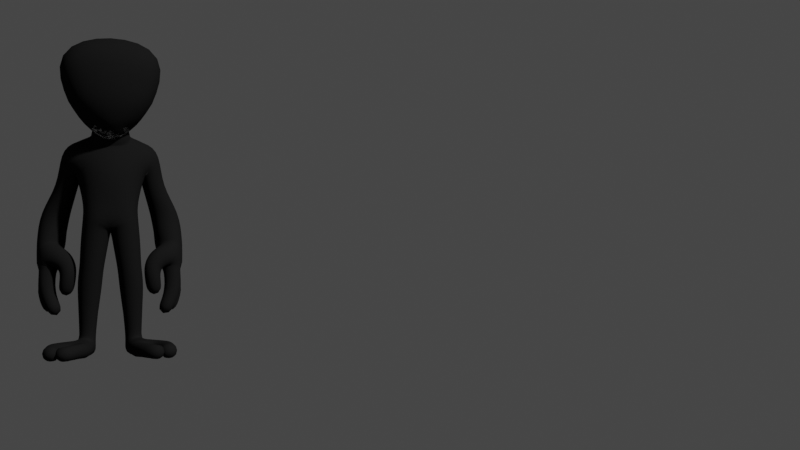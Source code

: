 # Source: Alien.blend  (saved by Blender 3.6.13; exported with 4.5.12 LTS)
import bpy
from mathutils import Matrix  # noqa: F401  (used for matrix-valued properties, if any)

bpy.ops.wm.read_factory_settings(use_empty=True)
scene = bpy.context.scene
scene.name = 'Scene'

# ---- collections
col_collection = bpy.data.collections.new('Collection'); scene.collection.children.link(col_collection)

# ---- materials (node trees are filled in below, after node groups)
mat_suit = bpy.data.materials.new('Suit')
mat_suit.alpha_threshold = 0.0
mat_suit.use_transparent_shadow = False
mat_suit.roughness = 0.5
mat_suit.line_color = (0.0, 0.0, 0.0, 1.0)
mat_skin = bpy.data.materials.new('Skin')
mat_skin.use_transparent_shadow = False
mat_eye = bpy.data.materials.new('eye')
mat_eye.use_backface_culling = True
mat_eye.use_transparent_shadow = False
mat_contour = bpy.data.materials.new('Contour')
mat_contour.use_backface_culling = True
mat_contour.use_transparent_shadow = False

# ---- material node trees
mat_suit.use_nodes = True; mat_suit.node_tree.nodes.clear()
_N = mat_suit.node_tree.nodes; _L = mat_suit.node_tree.links
n0 = _N.new('ShaderNodeOutputMaterial'); n0.name = 'Material Output'; n0.location = (300, 300)
n1 = _N.new('ShaderNodeBsdfPrincipled'); n1.name = 'Principled BSDF'; n1.location = (10, 300)
n1.distribution = 'GGX'
n1.subsurface_method = 'RANDOM_WALK_SKIN'
n1.inputs[1].default_value = 1.0
n1.inputs[2].default_value = 0.4606
n1.inputs[3].default_value = 1.45
n1.inputs[27].default_value = (0.0, 0.0, 0.0, 1.0)
n1.inputs[28].default_value = 1.0
_L.new(n1.outputs[0], n0.inputs[0])
n0.is_active_output = True
mat_skin.use_nodes = True; mat_skin.node_tree.nodes.clear()
_N = mat_skin.node_tree.nodes; _L = mat_skin.node_tree.links
n0 = _N.new('ShaderNodeBsdfPrincipled'); n0.name = 'Principled BSDF'; n0.location = (10, 300)
n0.distribution = 'GGX'
n0.subsurface_method = 'RANDOM_WALK_SKIN'
n0.inputs[0].default_value = (0.1679, 0.1679, 0.1679, 1.0)
n0.inputs[2].default_value = 1.0
n0.inputs[3].default_value = 1.45
n0.inputs[13].default_value = 0.0
n0.inputs[27].default_value = (0.05497, 0.05497, 0.05497, 1.0)
n0.inputs[28].default_value = 1.0
n1 = _N.new('ShaderNodeOutputMaterial'); n1.name = 'Material Output'; n1.location = (300, 300)
_L.new(n0.outputs[0], n1.inputs[0])
n1.is_active_output = True
mat_eye.use_nodes = True; mat_eye.node_tree.nodes.clear()
_N = mat_eye.node_tree.nodes; _L = mat_eye.node_tree.links
n0 = _N.new('ShaderNodeBsdfPrincipled'); n0.name = 'Principled BSDF'; n0.location = (10, 300)
n0.distribution = 'GGX'
n0.subsurface_method = 'RANDOM_WALK_SKIN'
n0.inputs[0].default_value = (0.0, 0.0, 0.0, 1.0)
n0.inputs[2].default_value = 0.8
n0.inputs[3].default_value = 1.45
n0.inputs[13].default_value = 0.25
n0.inputs[27].default_value = (0.0, 0.0, 0.0, 1.0)
n0.inputs[28].default_value = 1.0
n1 = _N.new('ShaderNodeOutputMaterial'); n1.name = 'Material Output'; n1.location = (300, 300)
_L.new(n0.outputs[0], n1.inputs[0])
n1.is_active_output = True
mat_contour.use_nodes = True; mat_contour.node_tree.nodes.clear()
_N = mat_contour.node_tree.nodes; _L = mat_contour.node_tree.links
n0 = _N.new('ShaderNodeBsdfPrincipled'); n0.name = 'Principled BSDF'; n0.location = (10, 300)
n0.distribution = 'GGX'
n0.subsurface_method = 'RANDOM_WALK_SKIN'
n0.inputs[0].default_value = (0.01, 0.01, 0.01, 1.0)
n0.inputs[2].default_value = 1.0
n0.inputs[3].default_value = 1.45
n0.inputs[13].default_value = 0.0
n0.inputs[27].default_value = (0.0, 0.0, 0.0, 1.0)
n1 = _N.new('ShaderNodeOutputMaterial'); n1.name = 'Material Output'; n1.location = (300, 300)
_L.new(n0.outputs[0], n1.inputs[0])
n1.is_active_output = True

# ---- world
world_world = bpy.data.worlds.new('World'); scene.world = world_world
world_world.use_nodes = True; world_world.node_tree.nodes.clear()
_N = world_world.node_tree.nodes; _L = world_world.node_tree.links
n0 = _N.new('ShaderNodeOutputWorld'); n0.name = 'World Output'; n0.location = (300, 300)
n1 = _N.new('ShaderNodeBackground'); n1.name = 'Background'; n1.location = (10, 300)
n1.inputs[0].default_value = (0.05088, 0.05088, 0.05088, 1.0)
_L.new(n1.outputs[0], n0.inputs[0])
n0.is_active_output = True
world_world.color = (0.05088, 0.05088, 0.05088)
world_world.use_sun_shadow = False
world_world.sun_shadow_jitter_overblur = 0.0

# ---- cameras
cam_camera_001 = bpy.data.cameras.new('Camera.001')
cam_camera_001.show_background_images = True
cam_camera_002 = bpy.data.cameras.new('Camera.002')
cam_camera_002.show_background_images = True

# ---- meshes
me_cube = bpy.data.meshes.new('Cube')
me_cube.from_pydata([(0.5662, 0.0, 1.025), (0.544, 0.0, -0.07562), (0.5492, -1.023, 1.025), (0.2651, -1.192, -1.038), (-0.5623, 0.0, 1.031), (-0.6863, 0.0, -0.08435), (-0.5332, -1.022, 1.017), (-0.7799, -1.185, -1.003), (0.257, -1.347, 2.528), (-1.365, -1.466, 2.585), (0.919, 0.0, 2.547), (-1.314, 0.0, 2.681), (-0.7235, -1.081, 0.4927), (-0.7408, -0.3689, -1.138), (0.3043, -0.3701, -1.172), (0.5623, -1.055, 0.3327), (0.06451, -0.5644, -2.169), (-0.6826, -0.5622, -2.038), (-0.6915, -1.192, -1.956), (0.05548, -1.199, -2.087), (-0.1453, -0.6209, -3.033), (-1.014, -0.6184, -2.87), (-1.024, -1.35, -2.774), (-0.1558, -1.359, -2.938), (-0.6906, -1.019, -5.716), (-0.9833, -0.8989, -5.724), (-1.092, -1.138, -5.72), (-0.7954, -1.263, -5.713), (-0.697, -0.1938, -0.1056), (-0.6811, -1.076, 0.2166), (0.4858, -0.2047, -0.1055), (0.4895, -1.069, 0.2168), (0.03591, -0.5966, 3.806), (-0.4807, -0.5763, 4.114), (0.4746, 0.0, 3.485), (-1.067, 0.0, 4.218), (-0.2071, -1.54, 3.703), (-1.319, -1.58, 3.949), (0.1738, 0.0, 3.779), (-0.7181, 0.0, 4.221), (-0.3726, -1.554, 2.528), (-1.722, -1.568, 2.61), (-0.4489, -2.103, 3.461), (-1.64, -2.131, 3.54), (-0.3323, 0.0, 4.947), (0.5102, 0.0, 4.365), (0.4175, -0.7432, 4.367), (-0.2471, -0.7435, 4.837), (-0.995, -1.801, 1.538), (-1.538, -1.825, 1.76), (-0.9897, -2.202, 1.754), (-1.488, -2.251, 1.962), (-1.54, -2.137, 0.4625), (-2.329, -2.182, 0.5153), (-1.602, -3.115, 0.5172), (-2.306, -3.174, 0.5311), (-1.244, -2.577, -0.978), (-2.397, -2.196, -1.052), (-1.182, -3.212, -0.9604), (-2.344, -3.302, -1.062), (-1.589, -2.825, -2.334), (-1.837, -2.829, -2.334), (-1.59, -3.131, -2.334), (-1.834, -3.139, -2.334), (-1.207, -2.557, -1.737), (-2.375, -2.728, -2.009), (-0.9435, -3.219, -1.738), (-2.35, -3.257, -2.009), (-0.935, -3.157, -3.268), (-0.9218, -2.856, -3.188), (-2.522, -2.877, -3.193), (-2.501, -3.304, -3.308), (-1.333, -3.103, -3.254), (-1.332, -2.923, -3.205), (-2.127, -2.958, -3.215), (-2.123, -3.209, -3.283), (-0.6863, -2.657, -4.146), (-0.6939, -2.424, -4.069), (-2.269, -2.705, -4.072), (-2.234, -2.988, -4.159), (-0.9916, -2.61, -4.219), (-1.001, -2.471, -4.174), (-2.011, -2.763, -4.014), (-1.995, -2.929, -4.066), (-0.6384, -2.614, -1.346), (-0.6528, -1.962, -1.368), (-0.6987, -2.609, -1.816), (-0.9847, -2.188, -1.761), (-0.7327, -1.988, -1.962), (-0.7764, -2.179, -2.059), (-0.5994, -1.702, -1.845), (-0.4045, -2.085, -1.91), (-0.8845, -1.997, -3.176), (-0.8365, -2.234, -3.196), (-0.6444, -1.894, -3.16), (-0.5218, -2.143, -3.168), (-0.6722, -2.116, -2.507), (-0.3467, -2.034, -2.444), (-0.7256, -1.882, -2.442), (-0.4775, -1.785, -2.391), (-0.715, -1.008, -6.058), (-1.092, -0.8519, -6.071), (-1.205, -1.101, -6.071), (-0.8241, -1.261, -6.058), (0.7593, -1.9, -5.707), (0.8398, -1.713, -5.71), (0.7584, -1.902, -6.052), (0.8389, -1.716, -6.05), (-0.5833, -0.995, -4.904), (-0.9111, -0.8588, -4.9), (-0.7018, -1.268, -4.895), (-1.033, -1.128, -4.891), (0.08075, -2.234, -5.702), (0.6232, -0.9743, -5.706), (0.0725, -2.253, -6.054), (0.615, -0.9935, -6.055), (1.077, -2.685, -5.968), (1.085, -2.666, -5.616), (1.627, -1.407, -5.62), (1.619, -1.426, -5.969), (1.311, -2.141, -5.966), (1.312, -2.139, -5.621), (1.393, -1.952, -5.624), (1.392, -1.954, -5.963), (2.003, -2.885, -6.008), (2.009, -2.871, -5.749), (2.409, -1.943, -5.752), (2.403, -1.957, -6.009), (2.176, -2.484, -6.007), (2.177, -2.482, -5.752), (2.236, -2.344, -5.755), (2.235, -2.346, -6.005), (-1.245, -3.198, -0.7379), (-1.288, -2.511, -0.7611), (-2.387, -2.194, -0.8157), (-2.338, -3.283, -0.8217), (1.134, -0.6753, 4.541), (1.669, -2.166, 7.789), (-0.5221, -0.8564, 4.82), (-1.027, -2.275, 7.558), (1.402, -1.058e-07, 4.088), (2.179, -1.645e-07, 8.25), (-0.8076, 6.097e-08, 4.451), (-1.476, 1.114e-07, 8.176), (1.744, -1.388, 5.57), (0.0004751, -1.465, 5.759), (-0.3016, 2.277e-08, 5.928), (2.015, -1.522e-07, 5.713), (0.3104, -0.9907, 4.274), (0.6564, -2.617, 8.284), (0.3261, -2.462e-08, 3.708), (0.5281, -3.987e-08, 9.079), (0.8181, -1.791, 5.69), (1.976, -0.9335, 5.701), (2.05, -1.349, 7.268), (1.547, -0.9297, 5.743), (1.602, -1.346, 7.297), (2.001, -0.2996, 5.786), (2.135, -0.4845, 7.461), (1.572, -0.2958, 5.828), (1.687, -0.4807, 7.49)], [], [(6, 2, 8, 9), (15, 2, 6, 12), (12, 6, 4, 5), (14, 3, 19, 16), (1, 0, 2, 15), (8, 10, 34, 36), (4, 6, 9, 11), (2, 0, 10, 8), (28, 29, 12, 5), (30, 28, 5, 1), (29, 31, 15, 12), (31, 30, 1, 15), (19, 18, 22, 23), (13, 14, 16, 17), (3, 7, 18, 19), (7, 13, 17, 18), (109, 108, 24, 25), (17, 16, 20, 21), (16, 19, 23, 20), (18, 17, 21, 22), (27, 26, 102, 103), (108, 110, 27, 24), (111, 109, 25, 26), (110, 111, 26, 27), (3, 14, 30, 31), (7, 3, 31, 29), (14, 13, 28, 30), (13, 7, 29, 28), (39, 33, 47, 44), (11, 9, 37, 35), (8, 36, 42, 40), (32, 33, 37, 36), (38, 32, 36, 34), (33, 39, 35, 37), (40, 42, 50, 48), (36, 37, 43, 42), (9, 8, 40, 41), (37, 9, 41, 43), (45, 44, 47, 46), (33, 32, 46, 47), (32, 38, 45, 46), (48, 50, 54, 52), (41, 40, 48, 49), (43, 41, 49, 51), (42, 43, 51, 50), (133, 132, 58, 56), (49, 48, 52, 53), (51, 49, 53, 55), (50, 51, 55, 54), (59, 57, 65, 67), (134, 133, 56, 57), (135, 134, 57, 59), (132, 135, 59, 58), (61, 60, 62, 63), (58, 59, 67, 66), (58, 66, 86, 84), (57, 56, 64, 65), (60, 61, 65, 64), (63, 62, 66, 67), (65, 61, 74, 70), (66, 62, 72, 68), (71, 70, 78, 79), (74, 75, 83, 82), (64, 66, 68, 69), (61, 63, 75, 74), (63, 67, 71, 75), (67, 65, 70, 71), (60, 64, 69, 73), (62, 60, 73, 72), (80, 81, 77, 76), (82, 83, 79, 78), (75, 71, 79, 83), (73, 69, 77, 81), (72, 73, 81, 80), (69, 68, 76, 77), (68, 72, 80, 76), (70, 74, 82, 78), (84, 86, 89, 91), (66, 64, 87, 86), (64, 56, 85, 87), (56, 58, 84, 85), (85, 84, 91, 90), (97, 96, 93, 95), (87, 85, 90, 88), (86, 87, 88, 89), (94, 95, 93, 92), (96, 98, 92, 93), (98, 99, 94, 92), (99, 97, 95, 94), (90, 91, 97, 99), (88, 90, 99, 98), (89, 88, 98, 96), (91, 89, 96, 97), (101, 100, 103, 102), (25, 24, 100, 101), (24, 27, 112, 113), (26, 25, 101, 102), (105, 104, 106, 107), (100, 24, 113, 115), (27, 103, 114, 112), (103, 100, 115, 114), (23, 22, 111, 110), (22, 21, 109, 111), (20, 23, 110, 108), (21, 20, 108, 109), (104, 105, 113, 112), (107, 106, 114, 115), (107, 115, 119, 123), (112, 114, 116, 117), (117, 116, 124, 125), (120, 121, 129, 128), (104, 112, 117, 121), (106, 104, 121, 120), (115, 113, 118, 119), (114, 106, 120, 116), (113, 105, 122, 118), (105, 107, 123, 122), (128, 129, 125, 124), (130, 131, 127, 126), (116, 120, 128, 124), (118, 122, 130, 126), (122, 123, 131, 130), (119, 118, 126, 127), (123, 119, 127, 131), (121, 117, 125, 129), (54, 55, 135, 132), (55, 53, 134, 135), (53, 52, 133, 134), (52, 54, 132, 133), (152, 149, 139, 145), (145, 139, 143, 146), (147, 141, 137, 144), (148, 150, 140, 136), (151, 149, 137, 141), (140, 147, 144, 136), (138, 145, 146, 142), (148, 152, 145, 138), (136, 144, 152, 148), (143, 139, 149, 151), (138, 142, 150, 148), (144, 137, 149, 152), (153, 154, 156, 155), (159, 160, 158, 157), (157, 158, 154, 153), (155, 159, 157, 153), (160, 156, 154, 158)])
me_cube.polygons.foreach_set('use_smooth', [True] * 146)
me_cube.polygons.foreach_set('material_index', [0, 0, 0, 0, 0, 0, 0, 0, 0, 0, 0, 0, 0, 0, 0, 0, 0, 0, 0, 0, 0, 0, 0, 0, 0, 0, 0, 0, 0, 0, 0, 0, 0, 0, 0, 0, 0, 0, 0, 0, 0, 0, 0, 0, 0, 1, 0, 0, 0, 1, 1, 1, 1, 1, 1, 1, 1, 1, 1, 1, 1, 1, 1, 1, 1, 1, 1, 1, 1, 1, 1, 1, 1, 1, 1, 1, 1, 1, 1, 1, 1, 1, 1, 1, 1, 1, 1, 1, 1, 1, 1, 1, 1, 0, 0, 0, 0, 0, 0, 0, 0, 0, 0, 0, 0, 0, 0, 0, 0, 0, 0, 0, 0, 0, 0, 0, 0, 0, 0, 0, 0, 0, 0, 0, 0, 0, 0, 0, 0, 1, 1, 1, 1, 1, 1, 1, 1, 1, 1, 1, 1, 2, 2, 2, 2, 2])
_uv = me_cube.uv_layers.new(name='UVMap')
_uv.uv.foreach_set('vector', [0.625, 1.0, 0.625, 0.75, 0.625, 0.75, 0.625, 0.965, 0.375, 0.75, 0.625, 0.75, 0.625, 1.0, 0.375, 1.0, 0.375, 0.0, 0.625, 0.0, 0.625, 0.25, 0.375, 0.25, 0.3491, 0.5296, 0.3491, 0.7204, 0.3491, 0.7204, 0.3491, 0.5296, 0.375, 0.5, 0.625, 0.5, 0.625, 0.75, 0.375, 0.75, 0.625, 0.75, 0.625, 0.5, 0.625, 0.5, 0.625, 0.75, 0.625, 0.25, 0.625, 0.0, 0.625, 0.0, 0.625, 0.25, 0.625, 0.75, 0.625, 0.5, 0.625, 0.5, 0.625, 0.75, 0.1287, 0.5043, 0.1287, 0.7457, 0.125, 0.75, 0.125, 0.5, 0.3713, 0.5043, 0.1287, 0.5043, 0.125, 0.5, 0.375, 0.5, 0.1287, 0.7457, 0.3713, 0.7457, 0.375, 0.75, 0.125, 0.75, 0.3713, 0.7457, 0.3713, 0.5043, 0.375, 0.5, 0.375, 0.75, 0.3491, 0.7204, 0.1509, 0.7202, 0.1509, 0.7202, 0.3491, 0.7204, 0.1509, 0.5298, 0.3491, 0.5296, 0.3491, 0.5296, 0.1509, 0.5298, 0.3491, 0.7204, 0.1509, 0.7202, 0.1509, 0.7202, 0.3491, 0.7204, 0.1509, 0.7202, 0.1509, 0.5298, 0.1509, 0.5298, 0.1509, 0.7202, 0.1509, 0.5298, 0.3491, 0.5296, 0.3491, 0.5296, 0.1509, 0.5298, 0.1509, 0.5298, 0.3491, 0.5296, 0.3491, 0.5296, 0.1509, 0.5298, 0.3491, 0.5296, 0.3491, 0.7204, 0.3491, 0.7204, 0.3491, 0.5296, 0.1509, 0.7202, 0.1509, 0.5298, 0.1509, 0.5298, 0.1509, 0.7202, 0.3491, 0.7204, 0.1509, 0.7202, 0.1509, 0.7202, 0.3491, 0.7204, 0.3491, 0.5296, 0.3491, 0.7204, 0.3491, 0.7204, 0.3491, 0.5296, 0.1509, 0.7202, 0.1509, 0.5298, 0.1509, 0.5298, 0.1509, 0.7202, 0.3491, 0.7204, 0.1509, 0.7202, 0.1509, 0.7202, 0.3491, 0.7204, 0.3491, 0.7204, 0.3491, 0.5296, 0.3713, 0.5043, 0.3713, 0.7457, 0.1509, 0.7202, 0.3491, 0.7204, 0.3713, 0.7457, 0.1287, 0.7457, 0.3491, 0.5296, 0.1509, 0.5298, 0.1287, 0.5043, 0.3713, 0.5043, 0.1509, 0.5298, 0.1509, 0.7202, 0.1287, 0.7457, 0.1287, 0.5043, 0.8288, 0.5538, 0.8288, 0.6962, 0.8288, 0.6962, 0.8288, 0.5538, 0.625, 0.25, 0.625, 0.0, 0.625, 0.0, 0.625, 0.25, 0.625, 0.75, 0.625, 0.75, 0.625, 0.75, 0.625, 0.75, 0.7056, 0.6962, 0.8288, 0.6962, 0.875, 0.75, 0.625, 0.75, 0.6946, 0.5538, 0.7056, 0.6962, 0.625, 0.75, 0.625, 0.5, 0.8288, 0.6962, 0.8288, 0.5538, 0.875, 0.5, 0.875, 0.75, 0.625, 0.75, 0.625, 0.75, 0.625, 0.75, 0.625, 0.75, 0.625, 0.75, 0.875, 0.75, 0.7976, 0.75, 0.625, 0.75, 0.625, 0.965, 0.625, 0.75, 0.625, 0.75, 0.625, 0.9351, 0.625, 0.0, 0.625, 0.0, 0.625, 0.0, 0.625, 0.0, 0.6946, 0.5538, 0.8288, 0.5538, 0.8288, 0.6962, 0.7056, 0.6962, 0.8288, 0.6962, 0.7056, 0.6962, 0.7056, 0.6962, 0.8288, 0.6962, 0.7056, 0.6962, 0.6946, 0.5538, 0.6946, 0.5538, 0.7056, 0.6962, 0.625, 0.75, 0.625, 0.75, 0.625, 0.75, 0.625, 0.75, 0.625, 0.9351, 0.625, 0.75, 0.625, 0.75, 0.625, 0.9351, 0.625, 0.0, 0.625, 0.0, 0.625, 0.0, 0.625, 0.0, 0.625, 0.75, 0.7976, 0.75, 0.7976, 0.75, 0.625, 0.75, 0.625, 0.75, 0.625, 0.75, 0.625, 0.75, 0.625, 0.75, 0.625, 0.9351, 0.625, 0.75, 0.625, 0.75, 0.625, 0.9351, 0.625, 0.0, 0.625, 0.0, 0.625, 0.0, 0.625, 0.0, 0.625, 0.75, 0.7976, 0.75, 0.7976, 0.75, 0.625, 0.75, 0.625, 0.0, 0.625, 0.0, 0.625, 0.0, 0.625, 0.0, 0.625, 0.9351, 0.625, 0.75, 0.625, 0.75, 0.625, 0.9351, 0.625, 0.0, 0.625, 0.0, 0.625, 0.0, 0.625, 0.0, 0.625, 0.75, 0.7976, 0.75, 0.7976, 0.75, 0.625, 0.75, 0.625, 0.8656, 0.625, 0.8196, 0.625, 0.8168, 0.625, 0.8608, 0.625, 0.75, 0.7976, 0.75, 0.7976, 0.75, 0.625, 0.75, 0.625, 0.75, 0.625, 0.75, 0.625, 0.75, 0.625, 0.75, 0.625, 0.9351, 0.625, 0.75, 0.625, 0.75, 0.625, 0.9351, 0.625, 0.8196, 0.625, 0.8656, 0.625, 0.9351, 0.625, 0.75, 0.625, 0.8608, 0.625, 0.8168, 0.625, 0.75, 0.625, 0.9226, 0.625, 0.9351, 0.625, 0.8656, 0.625, 0.8656, 0.625, 0.9351, 0.625, 0.75, 0.625, 0.8168, 0.625, 0.8168, 0.625, 0.75, 0.625, 0.0, 0.625, 0.0, 0.625, 0.0, 0.625, 0.0, 0.625, 0.8656, 0.625, 0.8608, 0.625, 0.8608, 0.625, 0.8656, 0.625, 0.75, 0.625, 0.75, 0.625, 0.75, 0.625, 0.75, 0.625, 0.8656, 0.625, 0.8608, 0.625, 0.8608, 0.625, 0.8656, 0.625, 0.8608, 0.625, 0.9226, 0.625, 0.9226, 0.625, 0.8608, 0.625, 0.0, 0.625, 0.0, 0.625, 0.0, 0.625, 0.0, 0.625, 0.8196, 0.625, 0.75, 0.625, 0.75, 0.625, 0.8196, 0.625, 0.8168, 0.625, 0.8196, 0.625, 0.8196, 0.625, 0.8168, 0.625, 0.8168, 0.625, 0.8196, 0.625, 0.75, 0.625, 0.75, 0.625, 0.8656, 0.625, 0.8608, 0.625, 0.9226, 0.625, 0.9351, 0.625, 0.8608, 0.625, 0.9226, 0.625, 0.9226, 0.625, 0.8608, 0.625, 0.8196, 0.625, 0.75, 0.625, 0.75, 0.625, 0.8196, 0.625, 0.8168, 0.625, 0.8196, 0.625, 0.8196, 0.625, 0.8168, 0.625, 0.75, 0.625, 0.75, 0.625, 0.75, 0.625, 0.75, 0.625, 0.75, 0.625, 0.8168, 0.625, 0.8168, 0.625, 0.75, 0.625, 0.9351, 0.625, 0.8656, 0.625, 0.8656, 0.625, 0.9351, 0.625, 0.75, 0.625, 0.75, 0.625, 0.75, 0.625, 0.75, 0.625, 0.75, 0.625, 0.75, 0.625, 0.75, 0.625, 0.75, 0.625, 0.75, 0.625, 0.75, 0.625, 0.75, 0.625, 0.75, 0.625, 0.75, 0.625, 0.75, 0.625, 0.75, 0.625, 0.75, 0.625, 0.75, 0.625, 0.75, 0.625, 0.75, 0.625, 0.75, 0.625, 0.75, 0.625, 0.75, 0.625, 0.75, 0.625, 0.75, 0.625, 0.75, 0.625, 0.75, 0.625, 0.75, 0.625, 0.75, 0.625, 0.75, 0.625, 0.75, 0.625, 0.75, 0.625, 0.75, 0.625, 0.75, 0.625, 0.75, 0.625, 0.75, 0.625, 0.75, 0.625, 0.75, 0.625, 0.75, 0.625, 0.75, 0.625, 0.75, 0.625, 0.75, 0.625, 0.75, 0.625, 0.75, 0.625, 0.75, 0.625, 0.75, 0.625, 0.75, 0.625, 0.75, 0.625, 0.75, 0.625, 0.75, 0.625, 0.75, 0.625, 0.75, 0.625, 0.75, 0.625, 0.75, 0.625, 0.75, 0.625, 0.75, 0.625, 0.75, 0.625, 0.75, 0.625, 0.75, 0.625, 0.75, 0.625, 0.75, 0.625, 0.75, 0.625, 0.75, 0.625, 0.75, 0.625, 0.75, 0.1509, 0.5298, 0.3491, 0.5296, 0.3491, 0.7204, 0.1509, 0.7202, 0.1509, 0.5298, 0.3491, 0.5296, 0.3491, 0.5296, 0.1509, 0.5298, 0.3491, 0.5296, 0.3491, 0.7204, 0.3491, 0.7204, 0.3491, 0.5296, 0.1509, 0.7202, 0.1509, 0.5298, 0.1509, 0.5298, 0.1509, 0.7202, 0.3491, 0.5426, 0.3491, 0.7074, 0.3491, 0.7074, 0.3491, 0.5426, 0.3491, 0.5296, 0.3491, 0.5296, 0.3491, 0.5296, 0.3491, 0.5296, 0.3491, 0.7204, 0.3491, 0.7204, 0.3491, 0.7204, 0.3491, 0.7204, 0.3491, 0.7204, 0.3491, 0.5296, 0.3491, 0.5296, 0.3491, 0.7204, 0.3491, 0.7204, 0.1509, 0.7202, 0.1509, 0.7202, 0.3491, 0.7204, 0.1509, 0.7202, 0.1509, 0.5298, 0.1509, 0.5298, 0.1509, 0.7202, 0.3491, 0.5296, 0.3491, 0.7204, 0.3491, 0.7204, 0.3491, 0.5296, 0.1509, 0.5298, 0.3491, 0.5296, 0.3491, 0.5296, 0.1509, 0.5298, 0.3491, 0.7074, 0.3491, 0.5426, 0.3491, 0.5296, 0.3491, 0.7204, 0.3491, 0.5426, 0.3491, 0.7074, 0.3491, 0.7204, 0.3491, 0.5296, 0.3491, 0.5426, 0.3491, 0.5296, 0.3491, 0.5296, 0.3491, 0.5426, 0.3491, 0.7204, 0.3491, 0.7204, 0.3491, 0.7204, 0.3491, 0.7204, 0.3491, 0.7204, 0.3491, 0.7204, 0.3491, 0.7204, 0.3491, 0.7204, 0.3491, 0.7074, 0.3491, 0.7074, 0.3491, 0.7074, 0.3491, 0.7074, 0.3491, 0.7074, 0.3491, 0.7204, 0.3491, 0.7204, 0.3491, 0.7074, 0.3491, 0.7074, 0.3491, 0.7074, 0.3491, 0.7074, 0.3491, 0.7074, 0.3491, 0.5296, 0.3491, 0.5296, 0.3491, 0.5296, 0.3491, 0.5296, 0.3491, 0.7204, 0.3491, 0.7074, 0.3491, 0.7074, 0.3491, 0.7204, 0.3491, 0.5296, 0.3491, 0.5426, 0.3491, 0.5426, 0.3491, 0.5296, 0.3491, 0.5426, 0.3491, 0.5426, 0.3491, 0.5426, 0.3491, 0.5426, 0.3491, 0.7074, 0.3491, 0.7074, 0.3491, 0.7204, 0.3491, 0.7204, 0.3491, 0.5426, 0.3491, 0.5426, 0.3491, 0.5296, 0.3491, 0.5296, 0.3491, 0.7204, 0.3491, 0.7074, 0.3491, 0.7074, 0.3491, 0.7204, 0.3491, 0.5296, 0.3491, 0.5426, 0.3491, 0.5426, 0.3491, 0.5296, 0.3491, 0.5426, 0.3491, 0.5426, 0.3491, 0.5426, 0.3491, 0.5426, 0.3491, 0.5296, 0.3491, 0.5296, 0.3491, 0.5296, 0.3491, 0.5296, 0.3491, 0.5426, 0.3491, 0.5296, 0.3491, 0.5296, 0.3491, 0.5426, 0.3491, 0.7074, 0.3491, 0.7204, 0.3491, 0.7204, 0.3491, 0.7074, 0.625, 0.75, 0.7976, 0.75, 0.7976, 0.75, 0.625, 0.75, 0.625, 0.0, 0.625, 0.0, 0.625, 0.0, 0.625, 0.0, 0.625, 0.9351, 0.625, 0.75, 0.625, 0.75, 0.625, 0.9351, 0.625, 0.75, 0.625, 0.75, 0.625, 0.75, 0.625, 0.75, 0.4665, 0.125, 0.625, 0.125, 0.625, 0.3369, 0.4665, 0.25, 0.4665, 0.25, 0.625, 0.3369, 0.625, 0.5, 0.4665, 0.5, 0.4665, 0.75, 0.625, 0.75, 0.625, 0.9131, 0.4665, 1.0, 0.125, 0.625, 0.375, 0.625, 0.375, 0.75, 0.125, 0.75, 0.625, 0.625, 0.875, 0.625, 0.7881, 0.75, 0.625, 0.75, 0.375, 0.75, 0.4665, 0.75, 0.4665, 1.0, 0.375, 1.0, 0.375, 0.25, 0.4665, 0.25, 0.4665, 0.5, 0.375, 0.5, 0.375, 0.125, 0.4665, 0.125, 0.4665, 0.25, 0.375, 0.25, 0.375, 0.0, 0.4665, 0.0, 0.4665, 0.125, 0.375, 0.125, 0.625, 0.5, 0.7881, 0.5, 0.875, 0.625, 0.625, 0.625, 0.125, 0.5, 0.375, 0.5, 0.375, 0.625, 0.125, 0.625, 0.4665, 0.0, 0.6101, -0.009898, 0.625, 0.125, 0.4665, 0.125, 0.375, 0.0, 0.625, 0.0, 0.625, 0.25, 0.375, 0.25, 0.375, 0.5, 0.625, 0.5, 0.625, 0.75, 0.375, 0.75, 0.375, 0.75, 0.625, 0.75, 0.625, 1.0, 0.375, 1.0, 0.125, 0.5, 0.375, 0.5, 0.375, 0.75, 0.125, 0.75, 0.625, 0.5, 0.875, 0.5, 0.875, 0.75, 0.625, 0.75])
me_cube.materials.append(mat_suit)
me_cube.materials.append(mat_skin)
me_cube.materials.append(mat_eye)
me_cube.materials.append(mat_contour)
me_cube.use_mirror_vertex_groups = False
me_cube.update()

# ---- objects
ob_alien = bpy.data.objects.new('ALIEN', me_cube)
ob_camera = bpy.data.objects.new('Camera', cam_camera_001)
ob_camera_001 = bpy.data.objects.new('Camera.001', cam_camera_002)

# ---- transforms, parenting, visibility, modifiers, constraints
ob_alien.location = (0.0, 0.0, 0.0)
ob_alien.rotation_euler = (0.0, -0.0, -1.571)
ob_alien.scale = (0.1826, 0.1826, 0.1826)
ob_alien.lock_rotations_4d = False
ob_alien.empty_display_type = 'ARROWS'
ob_alien.lineart.crease_threshold = 0.0
_vg = ob_alien.vertex_groups.new(name='Contour')
_vg.add([0, 1, 2, 3, 4, 5, 6, 7, 8, 9, 10, 11, 12, 13, 14, 15, 16, 17, 18, 19, 20, 21, 22, 23, 24, 25, 26, 27, 28, 29, 30, 31, 32, 33, 34, 35, 36, 37, 38, 39, 40, 41, 42, 43, 44, 45, 46, 47, 48, 49, 50, 51, 52, 53, 54, 55, 56, 57, 58, 59, 64, 65, 66, 67, 68, 69, 70, 71, 72, 73, 74, 75, 76, 77, 78, 79, 80, 81, 82, 83, 84, 85, 86, 87, 88, 89, 90, 91, 92, 93, 94, 95, 96, 97, 98, 99, 100, 101, 102, 103, 108, 109, 110, 111, 112, 113, 114, 115, 116, 117, 118, 119, 124, 125, 126, 127, 128, 129, 130, 131, 132, 133, 134, 135, 137, 138, 139, 141, 142, 143, 144, 145, 146, 147, 149, 151, 152], 1.0, 'REPLACE')
_m = ob_alien.modifiers.new('Mirror', 'MIRROR')
_m.use_axis = (False, True, False)
_m.use_bisect_axis = (False, True, False)
_m.use_bisect_flip_axis = (False, True, False)
_m.use_clip = True
_m = ob_alien.modifiers.new('Subdivision', 'SUBSURF')
_m.levels = 2
_m = ob_alien.modifiers.new('Solidify', 'SOLIDIFY')
_m.thickness = 0.25
_m.use_thickness_angle_clamp = True
_m.offset = 1.0
_m.material_offset = 3
_m.vertex_group = 'Contour'
_m.use_rim = False
_m.use_flip_normals = True
ob_camera.location = (0.0, -10.0, 0.0)
ob_camera.rotation_euler = (1.571, -0.0, -0.2548)
ob_camera_001.location = (-10.0, 0.0, 0.0)
ob_camera_001.rotation_euler = (1.571, -0.0, -1.56)
ob_camera_001.lock_location = (True, True, True)
ob_camera_001.lock_rotation = (True, True, True)
ob_camera_001.lock_scale = (True, True, True)

# ---- collection membership
col_collection.objects.link(ob_alien)
col_collection.objects.link(ob_camera)
col_collection.objects.link(ob_camera_001)

# ---- scene / render settings (as saved in the file)
scene.camera = ob_camera
scene.frame_start = 1; scene.frame_end = 250; scene.frame_set(1)
scene.render.engine = 'BLENDER_EEVEE_NEXT'
scene.cycles.sampling_pattern = 'TABULATED_SOBOL'
scene.view_settings.view_transform = 'Filmic'
bpy.context.view_layer.update()

# ---- added for rendering (the .blend has no usable light): sun
light_auto_sun = bpy.data.lights.new('AutoSun', 'SUN')
light_auto_sun.energy = 3.0
light_auto_sun.angle = 0.0523599
ob_auto_sun = bpy.data.objects.new('AutoSun', light_auto_sun)
scene.collection.objects.link(ob_auto_sun)
ob_auto_sun.rotation_euler = (0.872665, 0.174533, 0.523599)
bpy.context.view_layer.update()

